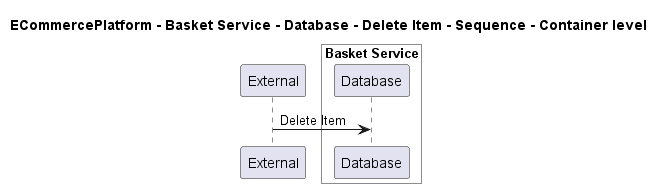

The diagram above was rendered by PlantUML. Its source (embedded in the PNG):
@startuml
!pragma layout smetana

title ECommercePlatform - Basket Service - Database - Delete Item - Sequence - Container level

participant "External" as C4InterFlow.SoftwareSystems.ExternalSystem

box "Basket Service" #White
    participant "Database" as ECommercePlatform.SoftwareSystems.BasketService.Containers.Database
end box


C4InterFlow.SoftwareSystems.ExternalSystem -> ECommercePlatform.SoftwareSystems.BasketService.Containers.Database : Delete Item


@enduml